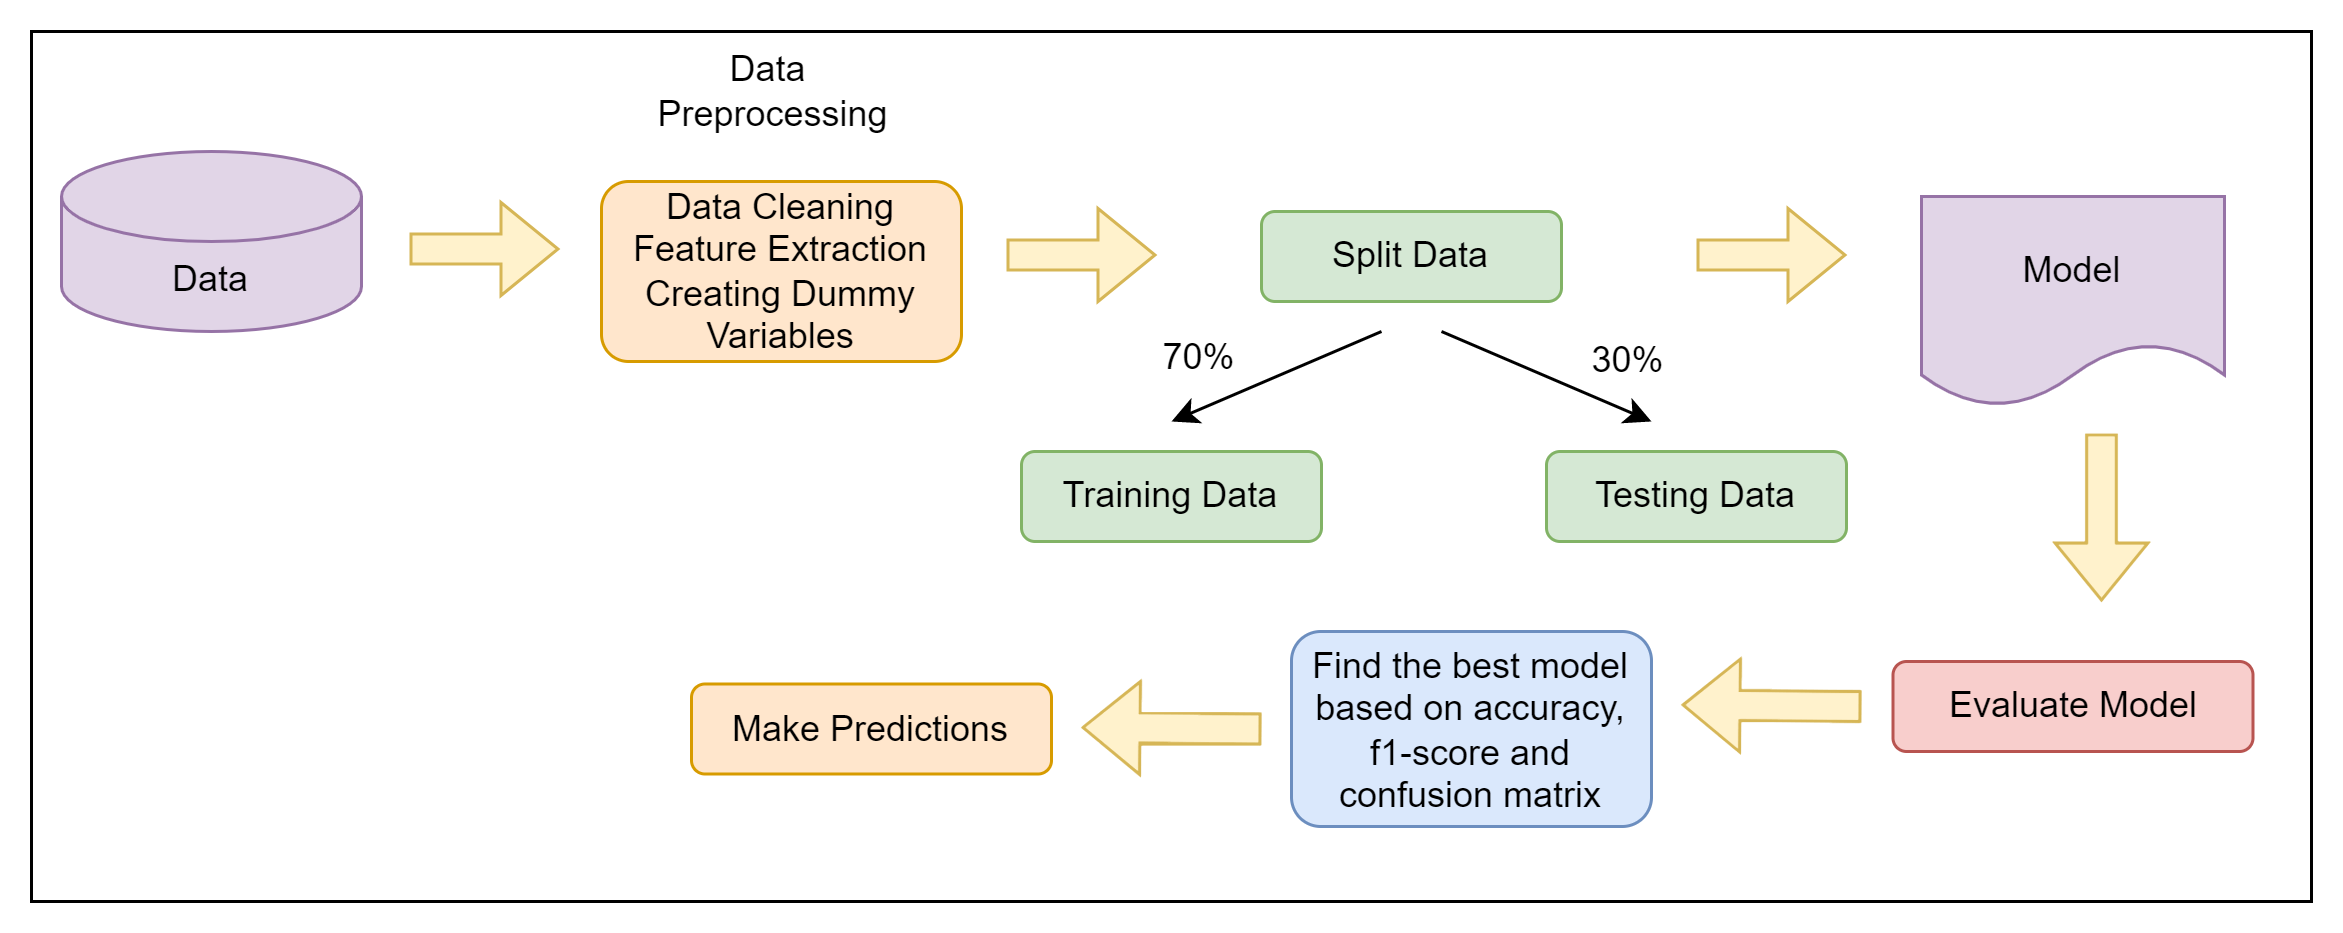

The diagram above was exported from draw.io. Its source (the exported page's mxGraphModel, read from the mxfile embedded in the PNG):
<mxGraphModel dx="782" dy="460" grid="1" gridSize="10" guides="1" tooltips="1" connect="1" arrows="1" fold="1" page="1" pageScale="1" pageWidth="850" pageHeight="1100" math="0" shadow="0">
  <root>
    <mxCell id="0" />
    <mxCell id="1" parent="0" />
    <mxCell id="fFiXqQkkyIncGSlLRh-n-35" value="" style="rounded=0;whiteSpace=wrap;html=1;" vertex="1" parent="1">
      <mxGeometry x="20" y="20" width="760" height="290" as="geometry" />
    </mxCell>
    <mxCell id="fFiXqQkkyIncGSlLRh-n-1" value="Data" style="shape=cylinder3;whiteSpace=wrap;html=1;boundedLbl=1;backgroundOutline=1;size=15;fillColor=#e1d5e7;strokeColor=#9673a6;" vertex="1" parent="1">
      <mxGeometry x="30" y="60" width="100" height="60" as="geometry" />
    </mxCell>
    <mxCell id="fFiXqQkkyIncGSlLRh-n-4" value="Split Data" style="rounded=1;whiteSpace=wrap;html=1;fillColor=#d5e8d4;strokeColor=#82b366;" vertex="1" parent="1">
      <mxGeometry x="430" y="80" width="100" height="30" as="geometry" />
    </mxCell>
    <mxCell id="fFiXqQkkyIncGSlLRh-n-6" value="" style="endArrow=classic;html=1;rounded=0;" edge="1" parent="1">
      <mxGeometry width="50" height="50" relative="1" as="geometry">
        <mxPoint x="470" y="120" as="sourcePoint" />
        <mxPoint x="400" y="150" as="targetPoint" />
      </mxGeometry>
    </mxCell>
    <mxCell id="fFiXqQkkyIncGSlLRh-n-7" value="" style="endArrow=classic;html=1;rounded=0;" edge="1" parent="1">
      <mxGeometry width="50" height="50" relative="1" as="geometry">
        <mxPoint x="490" y="120" as="sourcePoint" />
        <mxPoint x="560" y="150" as="targetPoint" />
      </mxGeometry>
    </mxCell>
    <mxCell id="fFiXqQkkyIncGSlLRh-n-8" value="Testing Data" style="rounded=1;whiteSpace=wrap;html=1;fillColor=#d5e8d4;strokeColor=#82b366;" vertex="1" parent="1">
      <mxGeometry x="525" y="160" width="100" height="30" as="geometry" />
    </mxCell>
    <mxCell id="fFiXqQkkyIncGSlLRh-n-9" value="Training Data" style="rounded=1;whiteSpace=wrap;html=1;fillColor=#d5e8d4;strokeColor=#82b366;" vertex="1" parent="1">
      <mxGeometry x="350" y="160" width="100" height="30" as="geometry" />
    </mxCell>
    <mxCell id="fFiXqQkkyIncGSlLRh-n-10" value="Data Cleaning&lt;br&gt;Feature Extraction&lt;br&gt;Creating Dummy Variables" style="rounded=1;whiteSpace=wrap;html=1;fillColor=#ffe6cc;strokeColor=#d79b00;" vertex="1" parent="1">
      <mxGeometry x="210" y="70" width="120" height="60" as="geometry" />
    </mxCell>
    <mxCell id="fFiXqQkkyIncGSlLRh-n-13" value="Data &lt;br&gt;Preprocessing" style="text;html=1;align=center;verticalAlign=middle;resizable=0;points=[];autosize=1;strokeColor=none;fillColor=none;" vertex="1" parent="1">
      <mxGeometry x="217" y="20" width="100" height="40" as="geometry" />
    </mxCell>
    <mxCell id="fFiXqQkkyIncGSlLRh-n-14" value="70%" style="text;html=1;align=center;verticalAlign=middle;resizable=0;points=[];autosize=1;strokeColor=none;fillColor=none;" vertex="1" parent="1">
      <mxGeometry x="384" y="114" width="50" height="30" as="geometry" />
    </mxCell>
    <mxCell id="fFiXqQkkyIncGSlLRh-n-15" value="30%" style="text;html=1;align=center;verticalAlign=middle;resizable=0;points=[];autosize=1;strokeColor=none;fillColor=none;" vertex="1" parent="1">
      <mxGeometry x="527" y="115" width="50" height="30" as="geometry" />
    </mxCell>
    <mxCell id="fFiXqQkkyIncGSlLRh-n-16" value="Model" style="shape=document;whiteSpace=wrap;html=1;boundedLbl=1;fillColor=#e1d5e7;strokeColor=#9673a6;" vertex="1" parent="1">
      <mxGeometry x="650" y="75" width="101" height="70" as="geometry" />
    </mxCell>
    <mxCell id="fFiXqQkkyIncGSlLRh-n-17" value="" style="shape=flexArrow;endArrow=classic;html=1;rounded=0;fillColor=#fff2cc;strokeColor=#d6b656;" edge="1" parent="1">
      <mxGeometry width="50" height="50" relative="1" as="geometry">
        <mxPoint x="710" y="154" as="sourcePoint" />
        <mxPoint x="710" y="210" as="targetPoint" />
      </mxGeometry>
    </mxCell>
    <mxCell id="fFiXqQkkyIncGSlLRh-n-19" value="Evaluate Model" style="rounded=1;whiteSpace=wrap;html=1;fillColor=#f8cecc;strokeColor=#b85450;" vertex="1" parent="1">
      <mxGeometry x="640.5" y="230" width="120" height="30" as="geometry" />
    </mxCell>
    <mxCell id="fFiXqQkkyIncGSlLRh-n-21" value="Find the best model based on accuracy, f1-score and confusion matrix" style="rounded=1;whiteSpace=wrap;html=1;fillColor=#dae8fc;strokeColor=#6c8ebf;" vertex="1" parent="1">
      <mxGeometry x="440" y="220" width="120" height="65" as="geometry" />
    </mxCell>
    <mxCell id="fFiXqQkkyIncGSlLRh-n-23" value="Make Predictions" style="rounded=1;whiteSpace=wrap;html=1;fillColor=#ffe6cc;strokeColor=#d79b00;" vertex="1" parent="1">
      <mxGeometry x="240" y="237.5" width="120" height="30" as="geometry" />
    </mxCell>
    <mxCell id="fFiXqQkkyIncGSlLRh-n-26" value="" style="shape=flexArrow;endArrow=classic;html=1;rounded=0;fillColor=#fff2cc;strokeColor=#d6b656;" edge="1" parent="1">
      <mxGeometry width="50" height="50" relative="1" as="geometry">
        <mxPoint x="630" y="245" as="sourcePoint" />
        <mxPoint x="570" y="244.5" as="targetPoint" />
      </mxGeometry>
    </mxCell>
    <mxCell id="fFiXqQkkyIncGSlLRh-n-27" value="" style="shape=flexArrow;endArrow=classic;html=1;rounded=0;fillColor=#fff2cc;strokeColor=#d6b656;" edge="1" parent="1">
      <mxGeometry width="50" height="50" relative="1" as="geometry">
        <mxPoint x="146" y="92.5" as="sourcePoint" />
        <mxPoint x="196" y="92.5" as="targetPoint" />
      </mxGeometry>
    </mxCell>
    <mxCell id="fFiXqQkkyIncGSlLRh-n-28" value="" style="shape=flexArrow;endArrow=classic;html=1;rounded=0;fillColor=#fff2cc;strokeColor=#d6b656;" edge="1" parent="1">
      <mxGeometry width="50" height="50" relative="1" as="geometry">
        <mxPoint x="345" y="94.5" as="sourcePoint" />
        <mxPoint x="395" y="94.5" as="targetPoint" />
      </mxGeometry>
    </mxCell>
    <mxCell id="fFiXqQkkyIncGSlLRh-n-29" value="" style="shape=flexArrow;endArrow=classic;html=1;rounded=0;fillColor=#fff2cc;strokeColor=#d6b656;" edge="1" parent="1">
      <mxGeometry width="50" height="50" relative="1" as="geometry">
        <mxPoint x="575" y="94.5" as="sourcePoint" />
        <mxPoint x="625" y="94.5" as="targetPoint" />
      </mxGeometry>
    </mxCell>
    <mxCell id="fFiXqQkkyIncGSlLRh-n-30" value="" style="shape=flexArrow;endArrow=classic;html=1;rounded=0;fillColor=#fff2cc;strokeColor=#d6b656;" edge="1" parent="1">
      <mxGeometry width="50" height="50" relative="1" as="geometry">
        <mxPoint x="430" y="252.5" as="sourcePoint" />
        <mxPoint x="370" y="252" as="targetPoint" />
      </mxGeometry>
    </mxCell>
  </root>
</mxGraphModel>